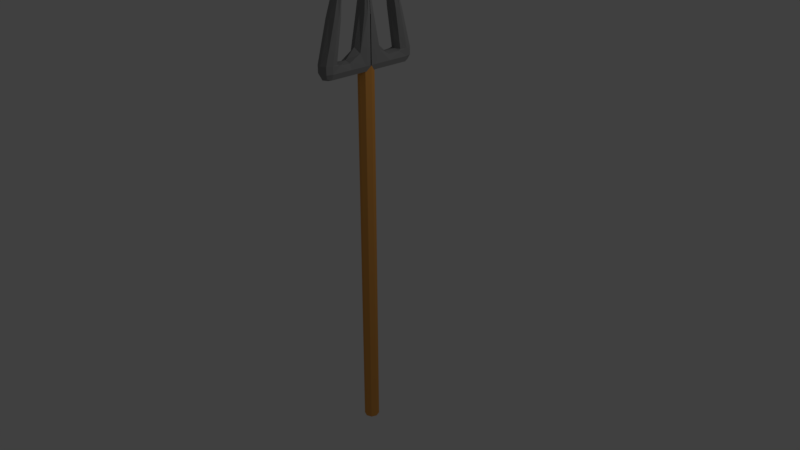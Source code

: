 # Source: fork.blend  (saved by Blender 2.79.0; exported with 4.5.12 LTS)
import bpy
from mathutils import Matrix  # noqa: F401  (used for matrix-valued properties, if any)

bpy.ops.wm.read_factory_settings(use_empty=True)
scene = bpy.context.scene
scene.name = 'Scene'

# ---- collections
col_collection_1 = bpy.data.collections.new('Collection 1'); scene.collection.children.link(col_collection_1)

# ---- materials (node trees are filled in below, after node groups)
mat_material_001 = bpy.data.materials.new('Material.001')
mat_material_001.alpha_threshold = 0.0
mat_material_001.use_transparent_shadow = False
mat_material_001.diffuse_color = (0.8, 0.3589, 0.08143, 1.0)
mat_material_001.roughness = 0.5
mat_material_001.specular_intensity = 0.0
mat_material_002 = bpy.data.materials.new('Material.002')
mat_material_002.alpha_threshold = 0.0
mat_material_002.use_transparent_shadow = False
mat_material_002.diffuse_color = (0.2754, 0.2754, 0.2754, 1.0)
mat_material_002.roughness = 0.5
mat_material_002.specular_intensity = 0.0

# ---- material node trees

# ---- world
world_world = bpy.data.worlds.new('World'); scene.world = world_world
world_world.color = (0.05088, 0.05088, 0.05088)
world_world.use_sun_shadow = False
world_world.sun_shadow_jitter_overblur = 0.0
world_world.cycles.sampling_method = 'MANUAL'

# ---- cameras
cam_camera = bpy.data.cameras.new('Camera')
cam_camera.clip_end = 100.0
cam_camera.lens = 35.0
cam_camera.sensor_width = 32.0
cam_camera.sensor_height = 18.0
cam_camera.ortho_scale = 7.314
cam_camera.dof.focus_distance = 0.0
cam_camera.dof.aperture_fstop = 128.0

# ---- lights
light_lamp = bpy.data.lights.new('Lamp', 'POINT')
light_lamp.transmission_factor = 0.0
light_lamp.cutoff_distance = 30.0
light_lamp.energy = 100.0
light_lamp.shadow_buffer_clip_start = 1.001
light_lamp.shadow_soft_size = 0.1
light_lamp.shadow_maximum_resolution = 0.006
light_lamp.use_absolute_resolution = True

# ---- meshes
me_cylinder = bpy.data.meshes.new('Cylinder')
me_cylinder.from_pydata([(0.0, 0.1, -2.545), (0.0, 0.1, 2.545), (0.07071, 0.07071, -2.545), (0.07071, 0.07071, 2.545), (0.1, -4.371e-09, -2.545), (0.1, -4.371e-09, 2.545), (0.07071, -0.07071, -2.545), (0.07071, -0.07071, 2.545), (-8.742e-09, -0.1, -2.545), (-8.742e-09, -0.1, 2.545), (-0.07071, -0.07071, -2.545), (-0.07071, -0.07071, 2.545), (-0.1, 1.192e-09, -2.545), (-0.1, 1.192e-09, 2.545), (-0.07071, 0.07071, -2.545), (-0.07071, 0.07071, 2.545), (0.102, -0.5694, 2.507), (0.002308, -0.6741, 2.507), (0.002308, -0.5694, 2.413), (-0.09734, -0.5694, 2.601), (0.002308, -0.3076, 2.601), (0.002308, -0.3076, 2.413), (0.102, -0.3076, 2.507), (-0.09734, -0.5694, 2.507), (-0.09734, -0.3076, 2.507), (0.102, -0.07545, 2.507), (0.002308, -0.07545, 2.413), (-0.09734, -0.4634, 3.099), (0.002308, -0.6741, 2.601), (0.002308, -0.4648, 2.601), (0.102, -0.5694, 2.601), (0.002308, -0.01122, 3.596), (0.002308, -0.3573, 3.596), (-0.09734, -0.04333, 3.099), (0.002308, -0.399, 3.099), (0.102, -0.4634, 3.099), (0.002308, -0.5277, 3.099), (0.002308, -0.08508, 3.099), (-0.09734, -0.07545, 2.507), (0.102, -0.04333, 3.099), (0.102, 0.5555, 2.507), (0.002308, 0.6602, 2.507), (0.002308, 0.5555, 2.413), (-0.09734, 0.5555, 2.601), (0.002308, 0.2937, 2.601), (0.002308, 0.2937, 2.413), (0.102, 0.2937, 2.507), (-0.09734, 0.5555, 2.507), (-0.09734, 0.2937, 2.507), (0.102, 0.06155, 2.507), (0.002308, 0.06155, 2.413), (-0.09734, 0.4495, 3.099), (0.002308, 0.6602, 2.601), (0.002308, 0.4509, 2.601), (0.102, 0.5555, 2.601), (0.002308, -0.002677, 3.596), (0.002308, 0.3434, 3.596), (-0.09734, 0.02944, 3.099), (0.002308, 0.3851, 3.099), (0.102, 0.4495, 3.099), (0.002308, 0.5138, 3.099), (0.002308, 0.07119, 3.099), (-0.09734, 0.06155, 2.507), (0.102, 0.02944, 3.099), (-0.07242, -0.5694, 2.436), (-0.07242, -0.648, 2.507), (0.102, -0.5694, 2.578), (0.07704, -0.648, 2.507), (0.002308, -0.648, 2.436), (0.002308, -0.6741, 2.578), (-0.07242, -0.3076, 2.436), (-0.09734, -0.5694, 2.578), (0.07704, -0.5694, 2.436), (0.07704, -0.3076, 2.578), (0.002308, -0.4255, 2.601), (0.002308, -0.4517, 2.413), (0.102, -0.4517, 2.507), (-0.09734, -0.4517, 2.507), (-0.07242, -0.07545, 2.436), (0.102, -0.06742, 2.702), (-0.07242, -0.3076, 2.578), (0.07704, -0.3076, 2.436), (-0.09734, -0.171, 2.507), (0.102, -0.171, 2.507), (0.002308, -0.171, 2.413), (0.002308, -0.1734, 2.726), (0.102, -0.5429, 2.726), (0.002308, -0.6375, 2.726), (-0.09734, -0.5429, 2.726), (0.002308, -0.4483, 2.726), (-0.07242, -0.648, 2.601), (-0.07242, -0.4909, 2.601), (0.07704, -0.648, 2.601), (0.07704, -0.4909, 2.601), (0.07704, -0.01925, 3.472), (0.002308, -0.0339, 3.472), (0.07704, -0.3838, 3.472), (0.002308, -0.4119, 3.472), (-0.07242, -0.3838, 3.472), (0.002308, -0.3557, 3.472), (-0.07242, -0.5116, 3.099), (-0.07242, -0.4151, 3.099), (0.07704, -0.07465, 3.099), (-0.07242, -0.07465, 3.099), (0.07704, -0.4151, 3.099), (0.07704, -0.5116, 3.099), (-0.09734, -0.06742, 2.702), (0.07704, -0.07545, 2.436), (-0.07242, -0.01925, 3.472), (-0.09734, -0.001582, 3.099), (0.002308, -0.002798, 3.596), (-0.09734, -0.0003664, 2.507), (0.002308, -0.0003664, 2.413), (0.102, -0.0003664, 2.507), (0.102, -0.001582, 3.099), (-0.07242, 0.5555, 2.436), (-0.07242, 0.6341, 2.507), (0.102, 0.5555, 2.578), (0.07704, 0.6341, 2.507), (0.002308, 0.6341, 2.436), (0.002308, 0.6602, 2.578), (-0.07242, 0.2937, 2.436), (-0.09734, 0.5555, 2.578), (0.07704, 0.5555, 2.436), (0.07704, 0.2937, 2.578), (0.002308, 0.4116, 2.601), (0.002308, 0.4378, 2.413), (0.102, 0.4378, 2.507), (-0.09734, 0.4378, 2.507), (-0.07242, 0.06155, 2.436), (0.102, 0.05352, 2.702), (-0.07242, 0.2937, 2.578), (0.07704, 0.2937, 2.436), (-0.09734, 0.1571, 2.507), (0.102, 0.1571, 2.507), (0.002308, 0.1571, 2.413), (0.002308, 0.1595, 2.726), (0.102, 0.529, 2.726), (0.002308, 0.6236, 2.726), (-0.09734, 0.529, 2.726), (0.002308, 0.4344, 2.726), (-0.07242, 0.6341, 2.601), (-0.07242, 0.477, 2.601), (0.07704, 0.6341, 2.601), (0.07704, 0.477, 2.601), (0.07704, 0.005351, 3.472), (0.002308, 0.02, 3.472), (0.07704, 0.3699, 3.472), (0.002308, 0.398, 3.472), (-0.07242, 0.3699, 3.472), (0.002308, 0.3418, 3.472), (-0.07242, 0.4977, 3.099), (-0.07242, 0.4012, 3.099), (0.07704, 0.06075, 3.099), (-0.07242, 0.06075, 3.099), (0.07704, 0.4012, 3.099), (0.07704, 0.4977, 3.099), (-0.09734, 0.05352, 2.702), (0.07704, 0.06155, 2.436), (-0.07242, 0.005351, 3.472), (-0.09734, -0.01232, 3.099), (0.002308, -0.0111, 3.596), (-0.09734, -0.01353, 2.507), (0.002308, -0.01353, 2.413), (0.102, -0.01353, 2.507), (0.102, -0.01232, 3.099), (-0.05305, -0.6276, 2.454), (-0.07242, -0.648, 2.578), (0.05767, -0.6276, 2.454), (0.07704, -0.648, 2.578), (-0.07242, -0.4517, 2.436), (-0.08139, -0.4564, 2.586), (0.07704, -0.4517, 2.436), (0.08601, -0.4564, 2.586), (-0.07242, -0.171, 2.436), (0.08601, -0.1545, 2.666), (-0.08139, -0.1545, 2.666), (0.07704, -0.171, 2.436), (0.07704, -0.472, 2.726), (0.07704, -0.6139, 2.726), (-0.07242, -0.6139, 2.726), (-0.07242, -0.472, 2.726), (0.05767, -0.04128, 3.375), (-0.05305, -0.04128, 3.375), (0.05767, -0.3777, 3.375), (0.05767, -0.4312, 3.375), (-0.05305, -0.4312, 3.375), (-0.05305, -0.3777, 3.375), (-0.07242, -0.0003664, 2.436), (0.102, -0.0006703, 2.702), (-0.09734, -0.0006703, 2.702), (0.07704, -0.0003664, 2.436), (0.07704, -0.002494, 3.472), (-0.07242, -0.002494, 3.472), (-0.05305, 0.6137, 2.454), (-0.07242, 0.6341, 2.578), (0.05767, 0.6137, 2.454), (0.07704, 0.6341, 2.578), (-0.07242, 0.4378, 2.436), (-0.08139, 0.4425, 2.586), (0.07704, 0.4378, 2.436), (0.08601, 0.4425, 2.586), (-0.07242, 0.1571, 2.436), (0.08601, 0.1406, 2.666), (-0.08139, 0.1406, 2.666), (0.07704, 0.1571, 2.436), (0.07704, 0.4581, 2.726), (0.07704, 0.6, 2.726), (-0.07242, 0.6, 2.726), (-0.07242, 0.4581, 2.726), (0.05767, 0.02738, 3.375), (-0.05305, 0.02738, 3.375), (0.05767, 0.3638, 3.375), (0.05767, 0.4173, 3.375), (-0.05305, 0.4173, 3.375), (-0.05305, 0.3638, 3.375), (-0.07242, -0.01353, 2.436), (0.102, -0.01323, 2.702), (-0.09734, -0.01323, 2.702), (0.07704, -0.01353, 2.436), (0.07704, -0.0114, 3.472), (-0.07242, -0.0114, 3.472)], [], [(0, 1, 3, 2), (2, 3, 5, 4), (4, 5, 7, 6), (6, 7, 9, 8), (8, 9, 11, 10), (10, 11, 13, 12), (3, 1, 15, 13, 11, 9, 7, 5), (12, 13, 15, 14), (14, 15, 1, 0), (0, 2, 4, 6, 8, 10, 12, 14), (16, 72, 172, 76), (16, 76, 173, 66), (16, 66, 169, 67), (16, 67, 168, 72), (17, 68, 168, 67), (17, 67, 169, 69), (17, 69, 167, 65), (17, 65, 166, 68), (18, 64, 170, 75), (18, 75, 172, 72), (18, 72, 168, 68), (18, 68, 166, 64), (19, 91, 171, 71), (19, 71, 167, 90), (19, 90, 180, 88), (19, 88, 181, 91), (20, 73, 175, 85), (20, 85, 176, 80), (20, 80, 171, 74), (20, 74, 173, 73), (21, 70, 174, 84), (21, 84, 177, 81), (21, 81, 172, 75), (21, 75, 170, 70), (22, 81, 177, 83), (22, 83, 175, 73), (22, 73, 173, 76), (22, 76, 172, 81), (23, 64, 166, 65), (23, 65, 167, 71), (23, 71, 171, 77), (23, 77, 170, 64), (24, 70, 170, 77), (24, 77, 171, 80), (24, 80, 176, 82), (24, 82, 174, 70), (25, 107, 191, 113), (25, 113, 189, 79), (25, 79, 175, 83), (25, 83, 177, 107), (26, 78, 188, 112), (26, 112, 191, 107), (26, 107, 177, 84), (26, 84, 174, 78), (27, 101, 181, 88), (27, 88, 180, 100), (27, 100, 186, 98), (27, 98, 187, 101), (28, 90, 167, 69), (28, 69, 169, 92), (28, 92, 179, 87), (28, 87, 180, 90), (29, 93, 173, 74), (29, 74, 171, 91), (29, 91, 181, 89), (29, 89, 178, 93), (30, 92, 169, 66), (30, 66, 173, 93), (30, 93, 178, 86), (30, 86, 179, 92), (31, 94, 192, 110), (31, 110, 193, 108), (31, 108, 183, 95), (31, 95, 182, 94), (32, 96, 184, 99), (32, 99, 187, 98), (32, 98, 186, 97), (32, 97, 185, 96), (33, 109, 190, 106), (33, 106, 176, 103), (33, 103, 183, 108), (33, 108, 193, 109), (34, 104, 178, 89), (34, 89, 181, 101), (34, 101, 187, 99), (34, 99, 184, 104), (35, 105, 179, 86), (35, 86, 178, 104), (35, 104, 184, 96), (35, 96, 185, 105), (36, 100, 180, 87), (36, 87, 179, 105), (36, 105, 185, 97), (36, 97, 186, 100), (37, 103, 176, 85), (37, 85, 175, 102), (37, 102, 182, 95), (37, 95, 183, 103), (38, 78, 174, 82), (38, 82, 176, 106), (38, 106, 190, 111), (38, 111, 188, 78), (39, 102, 175, 79), (39, 79, 189, 114), (39, 114, 192, 94), (39, 94, 182, 102), (40, 127, 200, 123), (40, 123, 196, 118), (40, 118, 197, 117), (40, 117, 201, 127), (41, 118, 196, 119), (41, 119, 194, 116), (41, 116, 195, 120), (41, 120, 197, 118), (42, 126, 198, 115), (42, 115, 194, 119), (42, 119, 196, 123), (42, 123, 200, 126), (43, 122, 199, 142), (43, 142, 209, 139), (43, 139, 208, 141), (43, 141, 195, 122), (44, 136, 203, 124), (44, 124, 201, 125), (44, 125, 199, 131), (44, 131, 204, 136), (45, 135, 202, 121), (45, 121, 198, 126), (45, 126, 200, 132), (45, 132, 205, 135), (46, 134, 205, 132), (46, 132, 200, 127), (46, 127, 201, 124), (46, 124, 203, 134), (47, 116, 194, 115), (47, 115, 198, 128), (47, 128, 199, 122), (47, 122, 195, 116), (48, 128, 198, 121), (48, 121, 202, 133), (48, 133, 204, 131), (48, 131, 199, 128), (49, 164, 219, 158), (49, 158, 205, 134), (49, 134, 203, 130), (49, 130, 217, 164), (50, 163, 216, 129), (50, 129, 202, 135), (50, 135, 205, 158), (50, 158, 219, 163), (51, 139, 209, 152), (51, 152, 215, 149), (51, 149, 214, 151), (51, 151, 208, 139), (52, 120, 195, 141), (52, 141, 208, 138), (52, 138, 207, 143), (52, 143, 197, 120), (53, 125, 201, 144), (53, 144, 206, 140), (53, 140, 209, 142), (53, 142, 199, 125), (54, 117, 197, 143), (54, 143, 207, 137), (54, 137, 206, 144), (54, 144, 201, 117), (55, 161, 220, 145), (55, 145, 210, 146), (55, 146, 211, 159), (55, 159, 221, 161), (56, 150, 212, 147), (56, 147, 213, 148), (56, 148, 214, 149), (56, 149, 215, 150), (57, 157, 218, 160), (57, 160, 221, 159), (57, 159, 211, 154), (57, 154, 204, 157), (58, 140, 206, 155), (58, 155, 212, 150), (58, 150, 215, 152), (58, 152, 209, 140), (59, 137, 207, 156), (59, 156, 213, 147), (59, 147, 212, 155), (59, 155, 206, 137), (60, 138, 208, 151), (60, 151, 214, 148), (60, 148, 213, 156), (60, 156, 207, 138), (61, 136, 204, 154), (61, 154, 211, 146), (61, 146, 210, 153), (61, 153, 203, 136), (62, 133, 202, 129), (62, 129, 216, 162), (62, 162, 218, 157), (62, 157, 204, 133), (63, 130, 203, 153), (63, 153, 210, 145), (63, 145, 220, 165), (63, 165, 217, 130)])
me_cylinder.polygons.foreach_set('material_index', [0, 0, 0, 0, 0, 0, 1, 0, 0, 0, 1, 1, 1, 1, 1, 1, 1, 1, 1, 1, 1, 1, 1, 1, 1, 1, 1, 1, 1, 1, 1, 1, 1, 1, 1, 1, 1, 1, 1, 1, 1, 1, 1, 1, 1, 1, 1, 1, 1, 1, 1, 1, 1, 1, 1, 1, 1, 1, 1, 1, 1, 1, 1, 1, 1, 1, 1, 1, 1, 1, 1, 1, 1, 1, 1, 1, 1, 1, 1, 1, 1, 1, 1, 1, 1, 1, 1, 1, 1, 1, 1, 1, 1, 1, 1, 1, 1, 1, 1, 1, 1, 1, 1, 1, 1, 1, 1, 1, 1, 1, 1, 1, 1, 1, 1, 1, 1, 1, 1, 1, 1, 1, 1, 1, 1, 1, 1, 1, 1, 1, 1, 1, 1, 1, 1, 1, 1, 1, 1, 1, 1, 1, 1, 1, 1, 1, 1, 1, 1, 1, 1, 1, 1, 1, 1, 1, 1, 1, 1, 1, 1, 1, 1, 1, 1, 1, 1, 1, 1, 1, 1, 1, 1, 1, 1, 1, 1, 1, 1, 1, 1, 1, 1, 1, 1, 1, 1, 1, 1, 1, 1, 1, 1, 1, 1, 1, 1, 1, 1, 1, 1, 1])
me_cylinder.materials.append(mat_material_001)
me_cylinder.materials.append(mat_material_002)
me_cylinder.use_remesh_preserve_volume = False
me_cylinder.use_remesh_preserve_attributes = False
me_cylinder.use_mirror_vertex_groups = False
me_cylinder.update()

# ---- objects
ob_cylinder = bpy.data.objects.new('Cylinder', me_cylinder)
ob_lamp = bpy.data.objects.new('Lamp', light_lamp)
ob_camera = bpy.data.objects.new('Camera', cam_camera)

# ---- transforms, parenting, visibility, modifiers, constraints
ob_cylinder.location = (0.0, 0.0, 0.0)
ob_cylinder.lineart.crease_threshold = 0.0
ob_lamp.location = (4.076, 1.005, 5.904)
ob_lamp.rotation_euler = (0.6503, 0.05522, 1.866)
ob_lamp.lock_rotations_4d = False
ob_lamp.empty_display_type = 'ARROWS'
ob_lamp.color = (0.0, 0.0, 0.0, 0.0)
ob_lamp.lineart.crease_threshold = 0.0
ob_camera.location = (7.481, -6.508, 5.344)
ob_camera.rotation_euler = (1.109, 0.0, 0.8149)
ob_camera.lock_rotations_4d = False
ob_camera.empty_display_type = 'ARROWS'
ob_camera.color = (0.0, 0.0, 0.0, 0.0)
ob_camera.display_type = 'WIRE'
ob_camera.lineart.crease_threshold = 0.0

# ---- collection membership
col_collection_1.objects.link(ob_cylinder)
col_collection_1.objects.link(ob_lamp)
col_collection_1.objects.link(ob_camera)

# ---- scene / render settings (as saved in the file)
scene.camera = ob_camera
scene.frame_start = 1; scene.frame_end = 250; scene.frame_set(1)
scene.render.engine = 'BLENDER_EEVEE_NEXT'
scene.render.resolution_percentage = 50
scene.render.dither_intensity = 0.0
scene.cycles.use_denoising = False
scene.cycles.samples = 128
scene.cycles.sampling_pattern = 'TABULATED_SOBOL'
scene.cycles.use_adaptive_sampling = False
scene.cycles.use_light_tree = False
scene.cycles.blur_glossy = 0.0
scene.cycles.sample_clamp_indirect = 0.0
scene.view_settings.view_transform = 'Standard'
bpy.context.view_layer.update()

